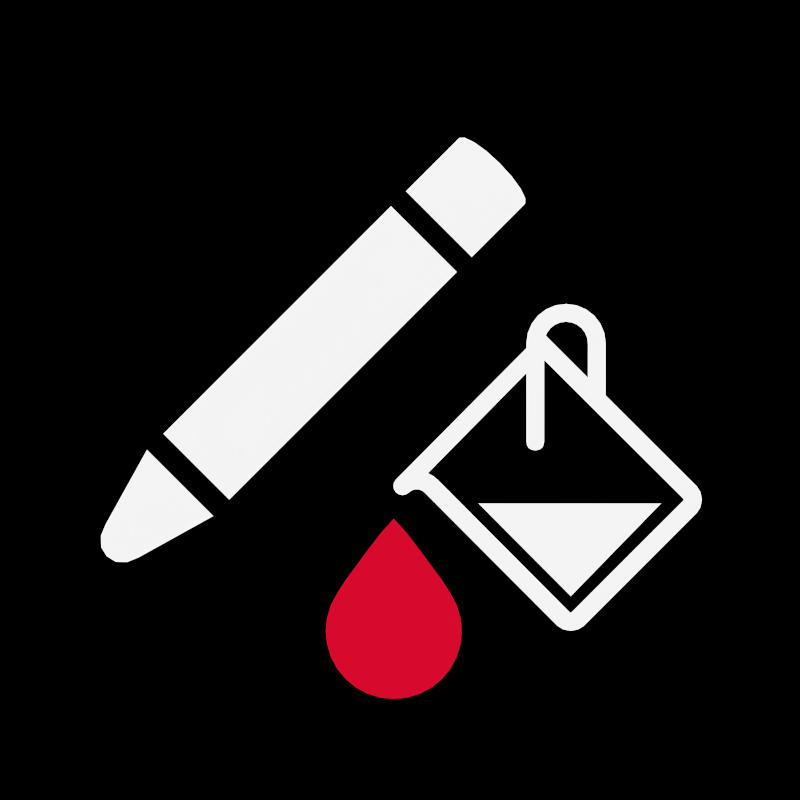 # Source: icon_geom_single.blend  (saved by Blender 4.1.24; exported with 4.5.12 LTS)
import bpy
from mathutils import Matrix  # noqa: F401  (used for matrix-valued properties, if any)

bpy.ops.wm.read_factory_settings(use_empty=True)
scene = bpy.context.scene
scene.name = 'Scene'

# ---- collections
col_export = bpy.data.collections.new('Export'); scene.collection.children.link(col_export)

# ---- materials (node trees are filled in below, after node groups)
mat_theme_general_base = bpy.data.materials.new('theme.general.base')
mat_theme_general_base.alpha_threshold = 0.0
mat_theme_general_base.use_transparent_shadow = False
mat_theme_general_base.diffuse_color = (0.8217, 0.8217, 0.8217, 1.0)
mat_theme_general_base.roughness = 0.5
mat_generic_shadow = bpy.data.materials.new('generic.shadow')
mat_generic_shadow.alpha_threshold = 0.0
mat_generic_shadow.use_transparent_shadow = False
mat_generic_shadow.diffuse_color = (0.0, 0.0, 0.0, 1.0)
mat_generic_shadow.roughness = 0.5
mat_theme_mesh_base = bpy.data.materials.new('theme.mesh.base')
mat_theme_mesh_base.alpha_threshold = 0.0
mat_theme_mesh_base.use_transparent_shadow = False
mat_theme_mesh_base.diffuse_color = (0.8217, 0.8217, 0.8217, 1.0)
mat_theme_mesh_base.roughness = 0.5
mat_theme_mesh_add = bpy.data.materials.new('theme.mesh.add')
mat_theme_mesh_add.alpha_threshold = 0.0
mat_theme_mesh_add.use_transparent_shadow = False
mat_theme_mesh_add.diffuse_color = (0.09306, 0.5711, 0.2623, 1.0)
mat_theme_mesh_add.roughness = 0.5

# ---- node groups
ng_color_correction = bpy.data.node_groups.new('Color Correction', 'ShaderNodeTree')
_s = ng_color_correction.interface.new_socket(name='Color', in_out='OUTPUT', socket_type='NodeSocketColor')
_s.default_value = (0.0, 0.0, 0.0, 0.0)
_s = ng_color_correction.interface.new_socket(name='Color', in_out='INPUT', socket_type='NodeSocketColor')
_s.default_value = (1.0, 1.0, 1.0, 1.0)
_N = ng_color_correction.nodes; _L = ng_color_correction.links
n0 = _N.new('ShaderNodeGamma'); n0.name = 'Gamma'; n0.location = (-102, -9)
n0.inputs[1].default_value = 1.48
n1 = _N.new('NodeGroupInput'); n1.name = 'Group Input'; n1.location = (-302, 0)
n2 = _N.new('NodeGroupOutput'); n2.name = 'Group Output'; n2.location = (353, 0)
n3 = _N.new('ShaderNodeHueSaturation'); n3.name = 'Hue Saturation Value'; n3.location = (102, 9)
n3.width = 201
n3.inputs[2].default_value = 0.68
_L.new(n3.outputs[0], n2.inputs[0])
_L.new(n1.outputs[0], n0.inputs[0])
_L.new(n0.outputs[0], n3.inputs[4])
n2.is_active_output = True
ng_tools_icons_with_color = bpy.data.node_groups.new('Tools Icons with color', 'ShaderNodeTree')
_s = ng_tools_icons_with_color.interface.new_socket(name='Emission', in_out='OUTPUT', socket_type='NodeSocketShader')
_s = ng_tools_icons_with_color.interface.new_socket(name='Color', in_out='INPUT', socket_type='NodeSocketColor')
_s.default_value = (0.9998, 0.9998, 0.9998, 1.0)
_N = ng_tools_icons_with_color.nodes; _L = ng_tools_icons_with_color.links
n0 = _N.new('ShaderNodeEmission'); n0.name = 'Emission'; n0.location = (361, -25)
n1 = _N.new('ShaderNodeMix'); n1.name = 'Mix.001'; n1.location = (-79, 9)
n1.data_type = 'RGBA'
n1.blend_type = 'MULTIPLY'
n1.inputs[0].default_value = 1.0
n2 = _N.new('ShaderNodeAttribute'); n2.name = 'Attribute'; n2.location = (-361, 47)
n2.attribute_name = 'Col'
n3 = _N.new('NodeGroupInput'); n3.name = 'Group Input'; n3.location = (-561, 0)
n4 = _N.new('NodeGroupOutput'); n4.name = 'Group Output'; n4.location = (551, 0)
n5 = _N.new('ShaderNodeGroup'); n5.name = 'Group'; n5.location = (142, -47)
n5.node_tree = ng_color_correction
_L.new(n0.outputs[0], n4.inputs[0])
_L.new(n3.outputs[0], n1.inputs[7])
_L.new(n5.outputs[0], n0.inputs[0])
_L.new(n2.outputs[0], n1.inputs[6])
_L.new(n1.outputs[2], n5.inputs[0])
n4.is_active_output = True
ng_color_correction_002 = bpy.data.node_groups.new('Color Correction.002', 'ShaderNodeTree')
_s = ng_color_correction_002.interface.new_socket(name='Color', in_out='OUTPUT', socket_type='NodeSocketColor')
_s.default_value = (0.0, 0.0, 0.0, 0.0)
_s = ng_color_correction_002.interface.new_socket(name='Color', in_out='INPUT', socket_type='NodeSocketColor')
_s.default_value = (1.0, 1.0, 1.0, 1.0)
_N = ng_color_correction_002.nodes; _L = ng_color_correction_002.links
n0 = _N.new('ShaderNodeGamma'); n0.name = 'Gamma'; n0.location = (-102, -9)
n0.inputs[1].default_value = 1.48
n1 = _N.new('NodeGroupInput'); n1.name = 'Group Input'; n1.location = (-302, 0)
n2 = _N.new('NodeGroupOutput'); n2.name = 'Group Output'; n2.location = (353, 0)
n3 = _N.new('ShaderNodeHueSaturation'); n3.name = 'Hue Saturation Value'; n3.location = (102, 9)
n3.width = 201
n3.inputs[2].default_value = 0.68
_L.new(n3.outputs[0], n2.inputs[0])
_L.new(n1.outputs[0], n0.inputs[0])
_L.new(n0.outputs[0], n3.inputs[4])
n2.is_active_output = True
ng_tools_icons_without_color = bpy.data.node_groups.new('Tools Icons without color', 'ShaderNodeTree')
_s = ng_tools_icons_without_color.interface.new_socket(name='Emission', in_out='OUTPUT', socket_type='NodeSocketShader')
_N = ng_tools_icons_without_color.nodes; _L = ng_tools_icons_without_color.links
n0 = _N.new('ShaderNodeAttribute'); n0.name = 'Attribute'; n0.location = (-387, 66)
n0.attribute_name = 'Col'
n1 = _N.new('NodeGroupInput'); n1.name = 'Group Input'; n1.location = (-587, 20)
n2 = _N.new('ShaderNodeGroup'); n2.name = 'Group'; n2.location = (-27, 39)
n2.node_tree = ng_color_correction_002
n3 = _N.new('ShaderNodeEmission'); n3.name = 'Emission'; n3.location = (206, 36)
n4 = _N.new('NodeGroupOutput'); n4.name = 'Group Output'; n4.location = (450, 41)
_L.new(n3.outputs[0], n4.inputs[0])
_L.new(n2.outputs[0], n3.inputs[0])
_L.new(n0.outputs[0], n2.inputs[0])
n4.is_active_output = True

# ---- material node trees
mat_theme_general_base.use_nodes = True; mat_theme_general_base.node_tree.nodes.clear()
_N = mat_theme_general_base.node_tree.nodes; _L = mat_theme_general_base.node_tree.links
n0 = _N.new('ShaderNodeOutputMaterial'); n0.name = 'Material Output'; n0.location = (1447, 480)
n1 = _N.new('ShaderNodeGroup'); n1.name = 'Group.001'; n1.location = (1138, 476)
n1.width = 181
n1.node_tree = ng_tools_icons_with_color
n2 = _N.new('ShaderNodeRGB'); n2.name = 'RGB'; n2.location = (903, 498)
n2.outputs[0].default_value = (0.95, 0.95, 0.95, 1.0)
_L.new(n2.outputs[0], n1.inputs[0])
_L.new(n1.outputs[0], n0.inputs[0])
n0.is_active_output = True
mat_generic_shadow.use_nodes = True; mat_generic_shadow.node_tree.nodes.clear()
_N = mat_generic_shadow.node_tree.nodes; _L = mat_generic_shadow.node_tree.links
n0 = _N.new('ShaderNodeOutputMaterial'); n0.name = 'Material Output'; n0.location = (284, 300)
n1 = _N.new('ShaderNodeGroup'); n1.name = 'Group'; n1.location = (-116, 224)
n1.width = 304
n1.node_tree = ng_tools_icons_without_color
_L.new(n1.outputs[0], n0.inputs[0])
n0.is_active_output = True
mat_theme_mesh_base.use_nodes = True; mat_theme_mesh_base.node_tree.nodes.clear()
_N = mat_theme_mesh_base.node_tree.nodes; _L = mat_theme_mesh_base.node_tree.links
n0 = _N.new('ShaderNodeAttribute'); n0.name = 'Attribute'; n0.location = (-338, 513)
n0.attribute_name = 'Col'
n1 = _N.new('ShaderNodeEmission'); n1.name = 'Emission'; n1.location = (1339, 473)
n2 = _N.new('ShaderNodeOutputMaterial'); n2.name = 'Material Output'; n2.location = (1557, 462)
n3 = _N.new('ShaderNodeRGB'); n3.name = 'RGB'; n3.location = (885, 334)
n3.outputs[0].default_value = (0.9, 0.9, 0.9, 1.0)
n4 = _N.new('ShaderNodeMix'); n4.name = 'Mix.001'; n4.location = (1104, 490)
n4.data_type = 'RGBA'
n4.blend_type = 'MULTIPLY'
n4.inputs[0].default_value = 1.0
_L.new(n1.outputs[0], n2.inputs[0])
_L.new(n0.outputs[0], n4.inputs[6])
_L.new(n3.outputs[0], n1.inputs[0])
n2.is_active_output = True
mat_theme_mesh_add.use_nodes = True; mat_theme_mesh_add.node_tree.nodes.clear()
_N = mat_theme_mesh_add.node_tree.nodes; _L = mat_theme_mesh_add.node_tree.links
n0 = _N.new('ShaderNodeEmission'); n0.name = 'Emission'; n0.location = (1348, 473)
n1 = _N.new('ShaderNodeOutputMaterial'); n1.name = 'Material Output'; n1.location = (1566, 462)
n2 = _N.new('ShaderNodeAttribute'); n2.name = 'Attribute'; n2.location = (658, 584)
n2.attribute_name = 'Col'
n3 = _N.new('ShaderNodeRGB'); n3.name = 'RGB'; n3.location = (599, 336)
n3.outputs[0].default_value = (1.0, 0.02595, 0.1117, 1.0)
n4 = _N.new('ShaderNodeRGB'); n4.name = 'RGB.001'; n4.location = (410, 347)
n4.outputs[0].default_value = (0.8417, 0.02768, 0.05193, 1.0)
n5 = _N.new('ShaderNodeHueSaturation'); n5.name = 'Hue Saturation Value'; n5.location = (1094, 389)
n5.inputs[2].default_value = 0.68
n6 = _N.new('ShaderNodeGamma'); n6.name = 'Gamma'; n6.location = (891, 371)
n6.inputs[1].default_value = 1.48
_L.new(n0.outputs[0], n1.inputs[0])
_L.new(n3.outputs[0], n6.inputs[0])
_L.new(n6.outputs[0], n5.inputs[4])
_L.new(n5.outputs[0], n0.inputs[0])
n1.is_active_output = True

# ---- world
world_world = bpy.data.worlds.new('World'); scene.world = world_world
world_world.use_nodes = True; world_world.node_tree.nodes.clear()
_N = world_world.node_tree.nodes; _L = world_world.node_tree.links
n0 = _N.new('ShaderNodeOutputWorld'); n0.name = 'World Output'; n0.location = (300, 300)
n1 = _N.new('ShaderNodeBackground'); n1.name = 'Background'; n1.location = (10, 300)
n1.inputs[0].default_value = (0.02122, 0.02122, 0.02122, 1.0)
n1.inputs[1].default_value = 0.0
_L.new(n1.outputs[0], n0.inputs[0])
n0.is_active_output = True
world_world.color = (0.05088, 0.05088, 0.05088)
world_world.use_sun_shadow = False
world_world.sun_shadow_jitter_overblur = 0.0
world_world.cycles.sampling_method = 'MANUAL'

# ---- cameras
cam_camera = bpy.data.cameras.new('Camera')
cam_camera.type = 'ORTHO'
cam_camera.ortho_scale = 2.0

# ---- meshes
me_circle_025 = bpy.data.meshes.new('Circle.025')
me_circle_025.from_pydata([(-1.0, -1.0, 0.0), (1.0, -1.0, 0.0), (-1.0, 1.0, 0.0), (1.0, 1.0, 0.0)], [(2, 0), (0, 1), (1, 3), (3, 2)], [])
_ca = me_circle_025.color_attributes.new('Col', 'BYTE_COLOR', 'CORNER')
_ca.data.foreach_set('color', [])
me_circle_025.materials.append(mat_theme_general_base)
me_circle_025.materials.append(mat_generic_shadow)
me_circle_025.use_remesh_preserve_volume = False
me_circle_025.use_remesh_preserve_attributes = False
me_circle_025.use_mirror_vertex_groups = False
me_circle_025.use_paint_bone_selection = False
me_circle_025.use_paint_mask = True
me_circle_025.update()
me_asset_pencil = bpy.data.meshes.new('asset.pencil')
me_asset_pencil.from_pydata([(-0.1171, 0.3165, -4.316e-05), (0.1164, 0.3165, -4.316e-05), (-0.1171, 1.363, -4.316e-05), (0.1164, 1.363, -4.316e-05), (-0.0003989, 1.39, -4.316e-05), (-0.04506, 1.388, -4.316e-05), (-0.08293, 1.382, -4.316e-05), (-0.1082, 1.373, -4.316e-05), (0.1074, 1.373, -4.316e-05), (0.08213, 1.382, -4.316e-05), (0.04426, 1.388, -4.316e-05), (-0.1171, 1.174, -4.316e-05), (0.1164, 1.174, -4.316e-05), (-0.1171, 1.122, -4.316e-05), (0.1164, 1.122, -4.316e-05), (-0.05876, 0.05378, -4.316e-05), (-0.04709, 0.0261, -4.316e-05), (-0.0265, 0.006012, -4.316e-05), (-0.0003198, -0.0001566, -4.316e-05), (0.02586, 0.006012, -4.316e-05), (0.04645, 0.0261, -4.316e-05), (0.05812, 0.05378, -4.316e-05), (0.1172, 0.2598, -4.316e-05), (-0.1178, 0.2598, -4.316e-05)], [], [(3, 8, 9, 10, 4, 5, 6, 7, 2, 11, 12), (15, 16, 17, 18, 19, 20, 21, 22, 23), (0, 1, 14, 13)])
_ca = me_asset_pencil.color_attributes.new('Col', 'BYTE_COLOR', 'CORNER')
_ca.data.foreach_set('color', [1.0, 1.0, 1.0, 1.0, 1.0, 1.0, 1.0, 1.0, 1.0, 1.0, 1.0, 1.0, 1.0, 1.0, 1.0, 1.0, 1.0, 1.0, 1.0, 1.0, 1.0, 1.0, 1.0, 1.0, 1.0, 1.0, 1.0, 1.0, 1.0, 1.0, 1.0, 1.0, 1.0, 1.0, 1.0, 1.0, 1.0, 1.0, 1.0, 1.0, 1.0, 1.0, 1.0, 1.0, 1.0, 1.0, 1.0, 1.0, 1.0, 1.0, 1.0, 1.0, 1.0, 1.0, 1.0, 1.0, 1.0, 1.0, 1.0, 1.0, 1.0, 1.0, 1.0, 1.0, 1.0, 1.0, 1.0, 1.0, 1.0, 1.0, 1.0, 1.0, 1.0, 1.0, 1.0, 1.0, 1.0, 1.0, 1.0, 1.0, 1.0, 1.0, 1.0, 1.0, 1.0, 1.0, 1.0, 1.0, 1.0, 1.0, 1.0, 1.0, 1.0, 1.0, 1.0, 1.0])
me_asset_pencil.materials.append(mat_theme_mesh_base)
me_asset_pencil.materials.append(mat_theme_mesh_add)
me_asset_pencil.use_remesh_preserve_volume = False
me_asset_pencil.use_remesh_preserve_attributes = False
me_asset_pencil.use_mirror_vertex_groups = False
me_asset_pencil.use_paint_bone_selection = False
me_asset_pencil.use_paint_mask = True
me_asset_pencil.update()
me_asset_pencil_001 = bpy.data.meshes.new('asset.pencil.001')
me_asset_pencil_001.from_pydata([(-0.1171, 0.3165, -4.316e-05), (0.1164, 0.3165, -4.316e-05), (-0.1171, 1.363, -4.316e-05), (0.1164, 1.363, -4.316e-05), (-0.0003989, 1.39, -4.316e-05), (-0.04506, 1.388, -4.316e-05), (-0.08293, 1.382, -4.316e-05), (-0.1082, 1.373, -4.316e-05), (0.1074, 1.373, -4.316e-05), (0.08213, 1.382, -4.316e-05), (0.04426, 1.388, -4.316e-05), (-0.1171, 1.174, -4.316e-05), (0.1164, 1.174, -4.316e-05), (-0.1171, 1.122, -4.316e-05), (0.1164, 1.122, -4.316e-05), (-0.05876, 0.05378, -4.316e-05), (-0.04709, 0.0261, -4.316e-05), (-0.0265, 0.006012, -4.316e-05), (-0.0003198, -0.0001566, -4.316e-05), (0.02586, 0.006012, -4.316e-05), (0.04645, 0.0261, -4.316e-05), (0.05812, 0.05378, -4.316e-05), (0.1172, 0.2598, -4.316e-05), (-0.1178, 0.2598, -4.316e-05)], [], [(3, 8, 9, 10, 4, 5, 6, 7, 2, 11, 12), (15, 16, 17, 18, 19, 20, 21, 22, 23), (0, 1, 14, 13)])
_ca = me_asset_pencil_001.color_attributes.new('Col', 'BYTE_COLOR', 'CORNER')
_ca.data.foreach_set('color', [1.0, 1.0, 1.0, 1.0, 1.0, 1.0, 1.0, 1.0, 1.0, 1.0, 1.0, 1.0, 1.0, 1.0, 1.0, 1.0, 1.0, 1.0, 1.0, 1.0, 1.0, 1.0, 1.0, 1.0, 1.0, 1.0, 1.0, 1.0, 1.0, 1.0, 1.0, 1.0, 1.0, 1.0, 1.0, 1.0, 1.0, 1.0, 1.0, 1.0, 1.0, 1.0, 1.0, 1.0, 1.0, 1.0, 1.0, 1.0, 1.0, 1.0, 1.0, 1.0, 1.0, 1.0, 1.0, 1.0, 1.0, 1.0, 1.0, 1.0, 1.0, 1.0, 1.0, 1.0, 1.0, 1.0, 1.0, 1.0, 1.0, 1.0, 1.0, 1.0, 1.0, 1.0, 1.0, 1.0, 1.0, 1.0, 1.0, 1.0, 1.0, 1.0, 1.0, 1.0, 1.0, 1.0, 1.0, 1.0, 1.0, 1.0, 1.0, 1.0, 1.0, 1.0, 1.0, 1.0])
me_asset_pencil_001.materials.append(mat_theme_mesh_base)
me_asset_pencil_001.materials.append(mat_theme_mesh_add)
me_asset_pencil_001.use_remesh_preserve_volume = False
me_asset_pencil_001.use_remesh_preserve_attributes = False
me_asset_pencil_001.use_mirror_vertex_groups = False
me_asset_pencil_001.use_paint_bone_selection = False
me_asset_pencil_001.use_paint_mask = True
me_asset_pencil_001.update()
me_circle_1030 = bpy.data.meshes.new('Circle.1030')
me_circle_1030.from_pydata([(-0.6271, -0.1247, 0.0), (-0.6118, -0.1856, 0.0), (-0.5907, -0.2447, 0.0), (-0.5639, -0.3014, 0.0), (-0.5316, -0.3552, 0.0), (-0.4942, -0.4056, 0.0), (-0.4521, -0.4521, 0.0), (-0.4056, -0.4942, 0.0), (-0.3552, -0.5316, 0.0), (-0.3014, -0.5639, 0.0), (-0.2447, -0.5907, 0.0), (-0.1856, -0.6118, 0.0), (-0.1247, -0.6271, 0.0), (-0.5598, -0.1698, 0.0), (-0.5405, -0.2239, 0.0), (-0.5159, -0.2758, 0.0), (-0.4864, -0.325, 0.0), (-0.4522, -0.3711, 0.0), (-0.4137, -0.4137, 0.0), (-0.3711, -0.4522, 0.0), (-0.325, -0.4864, 0.0), (-0.2758, -0.5159, 0.0), (-0.2239, -0.5405, 0.0), (-0.1698, -0.5598, 0.0)], [], [(1, 13, 0), (2, 14, 13, 1), (3, 15, 14, 2), (4, 16, 15, 3), (5, 17, 16, 4), (6, 18, 17, 5), (7, 19, 18, 6), (8, 20, 19, 7), (9, 21, 20, 8), (10, 22, 21, 9), (11, 23, 22, 10), (11, 12, 23)])
_uv = me_circle_1030.uv_layers.new(name='Orco')
_uv.uv.foreach_set('vector', [0.0, 0.0, 0.0, 0.0, 0.0, 0.0, 0.0, 0.0, 0.0, 0.0, 0.0, 0.0, 0.0, 0.0, 0.0, 0.0, 0.0, 0.0, 0.0, 0.0, 0.0, 0.0, 0.0, 0.0, 0.0, 0.0, 0.0, 0.0, 0.0, 0.0, 0.0, 0.0, 0.0, 0.0, 0.0, 0.0, 0.0, 0.0, 0.0, 0.0, 0.0, 0.0, 0.0, 0.0, 0.0, 0.0, 0.0, 0.0, 0.0, 0.0, 0.0, 0.0, 0.0, 0.0, 0.0, 0.0, 0.0, 0.0, 0.0, 0.0, 0.0, 0.0, 0.0, 0.0, 0.0, 0.0, 0.0, 0.0, 0.0, 0.0, 0.0, 0.0, 0.0, 0.0, 0.0, 0.0, 0.0, 0.0, 0.0, 0.0, 0.0, 0.0, 0.0, 0.0, 0.0, 0.0, 0.0, 0.0, 0.0, 0.0, 0.0, 0.0])
_ca = me_circle_1030.color_attributes.new('Col', 'BYTE_COLOR', 'CORNER')
_ca.data.foreach_set('color', [1.0, 1.0, 1.0, 1.0, 1.0, 1.0, 1.0, 1.0, 1.0, 1.0, 1.0, 1.0, 1.0, 1.0, 1.0, 1.0, 1.0, 1.0, 1.0, 1.0, 1.0, 1.0, 1.0, 1.0, 1.0, 1.0, 1.0, 1.0, 1.0, 1.0, 1.0, 1.0, 1.0, 1.0, 1.0, 1.0, 1.0, 1.0, 1.0, 1.0, 1.0, 1.0, 1.0, 1.0, 1.0, 1.0, 1.0, 1.0, 1.0, 1.0, 1.0, 1.0, 1.0, 1.0, 1.0, 1.0, 1.0, 1.0, 1.0, 1.0, 1.0, 1.0, 1.0, 1.0, 1.0, 1.0, 1.0, 1.0, 1.0, 1.0, 1.0, 1.0, 1.0, 1.0, 1.0, 1.0, 1.0, 1.0, 1.0, 1.0, 1.0, 1.0, 1.0, 1.0, 1.0, 1.0, 1.0, 1.0, 1.0, 1.0, 1.0, 1.0, 1.0, 1.0, 1.0, 1.0, 1.0, 1.0, 1.0, 1.0, 1.0, 1.0, 1.0, 1.0, 1.0, 1.0, 1.0, 1.0, 1.0, 1.0, 1.0, 1.0, 1.0, 1.0, 1.0, 1.0, 1.0, 1.0, 1.0, 1.0, 1.0, 1.0, 1.0, 1.0, 1.0, 1.0, 1.0, 1.0, 1.0, 1.0, 1.0, 1.0, 1.0, 1.0, 1.0, 1.0, 1.0, 1.0, 1.0, 1.0, 1.0, 1.0, 1.0, 1.0, 1.0, 1.0, 1.0, 1.0, 1.0, 1.0, 1.0, 1.0, 1.0, 1.0, 1.0, 1.0, 1.0, 1.0, 1.0, 1.0, 1.0, 1.0, 1.0, 1.0, 1.0, 1.0, 1.0, 1.0, 1.0, 1.0, 1.0, 1.0, 1.0, 1.0, 1.0, 1.0, 1.0, 1.0, 1.0, 1.0, 1.0, 1.0, 1.0, 1.0])
me_circle_1030.materials.append(mat_theme_mesh_base)
me_circle_1030.materials.append(mat_theme_mesh_add)
me_circle_1030.use_remesh_preserve_volume = False
me_circle_1030.use_remesh_preserve_attributes = False
me_circle_1030.use_mirror_vertex_groups = False
me_circle_1030.use_paint_bone_selection = False
me_circle_1030.use_paint_mask = True
me_circle_1030.update()
me_circle_048 = bpy.data.meshes.new('Circle.048')
me_circle_048.from_pydata([(-0.2489, -0.2489, 0.0), (0.2489, -0.2489, 0.0), (-0.2489, 0.2489, 0.0), (0.2489, 0.2489, 0.0)], [], [(2, 0, 1, 3)])
_uv = me_circle_048.uv_layers.new(name='Orco')
_uv.uv.foreach_set('vector', [0.0, 0.0, 0.0, 0.0, 0.0, 0.0, 0.0, 0.0])
_ca = me_circle_048.color_attributes.new('Col', 'BYTE_COLOR', 'CORNER')
_ca.data.foreach_set('color', [1.0, 1.0, 1.0, 1.0, 1.0, 1.0, 1.0, 1.0, 1.0, 1.0, 1.0, 1.0, 1.0, 1.0, 1.0, 1.0])
me_circle_048.materials.append(mat_theme_mesh_base)
me_circle_048.materials.append(mat_theme_mesh_add)
me_circle_048.use_remesh_preserve_volume = False
me_circle_048.use_remesh_preserve_attributes = False
me_circle_048.use_mirror_vertex_groups = False
me_circle_048.use_paint_bone_selection = False
me_circle_048.use_paint_mask = True
me_circle_048.update()
me_circle_1031 = bpy.data.meshes.new('Circle.1031')
me_circle_1031.from_pydata([(0.0, -0.6884, 0.0), (-0.1491, -0.4181, 0.0), (0.1491, -0.4181, 0.0)], [], [(1, 0, 2)])
_uv = me_circle_1031.uv_layers.new(name='Orco')
_uv.uv.foreach_set('vector', [0.0, 0.0, 0.0, 0.0, 0.0, 0.0])
_ca = me_circle_1031.color_attributes.new('Col', 'BYTE_COLOR', 'CORNER')
_ca.data.foreach_set('color', [1.0, 1.0, 1.0, 1.0, 1.0, 1.0, 1.0, 1.0, 1.0, 1.0, 1.0, 1.0])
me_circle_1031.materials.append(mat_theme_mesh_base)
me_circle_1031.materials.append(mat_theme_mesh_add)
me_circle_1031.use_remesh_preserve_volume = False
me_circle_1031.use_remesh_preserve_attributes = False
me_circle_1031.use_mirror_vertex_groups = False
me_circle_1031.use_paint_bone_selection = False
me_circle_1031.use_paint_mask = True
me_circle_1031.update()
me_icon_template_001 = bpy.data.meshes.new('icon template.001')
me_icon_template_001.from_pydata([(-1.0, -1.0, 0.0), (1.0, -1.0, 0.0), (-1.0, 1.0, 0.0), (1.0, 1.0, 0.0), (-0.7894, -0.7894, 0.0), (0.7894, -0.7894, 0.0), (-0.7894, 0.7894, 0.0), (0.7894, 0.7894, 0.0)], [(2, 0), (0, 1), (1, 3), (3, 2), (6, 4), (4, 5), (5, 7), (7, 6)], [])
_ca = me_icon_template_001.color_attributes.new('Col', 'BYTE_COLOR', 'CORNER')
_ca.data.foreach_set('color', [])
me_icon_template_001.materials.append(mat_theme_general_base)
me_icon_template_001.materials.append(mat_generic_shadow)
me_icon_template_001.use_remesh_preserve_volume = False
me_icon_template_001.use_remesh_preserve_attributes = False
me_icon_template_001.use_mirror_vertex_groups = False
me_icon_template_001.use_paint_bone_selection = False
me_icon_template_001.use_paint_mask = True
me_icon_template_001.update()
me_plane_001 = bpy.data.meshes.new('Plane.001')
me_plane_001.from_pydata([(-0.3959, -0.004597, -1.953e-08), (-0.354, 0.04226, -1.953e-08), (-0.3137, 0.09475, -1.953e-08), (-0.2439, 0.1895, -1.953e-08), (-0.2172, 0.2306, -1.953e-08), (-0.1973, 0.2679, -1.953e-08), (-0.1851, 0.3082, -1.953e-08), (-0.181, 0.3502, -1.953e-08), (-0.1851, 0.3921, -1.953e-08), (-0.1973, 0.4324, -1.953e-08), (-0.2172, 0.4696, -1.953e-08), (-0.2439, 0.5021, -1.953e-08), (-0.2765, 0.5289, -1.953e-08), (-0.3137, 0.5487, -1.953e-08), (-0.354, 0.561, -1.953e-08), (-0.3959, 0.5651, -1.953e-08), (-0.4378, 0.561, -1.953e-08), (-0.4782, 0.5487, -1.953e-08), (-0.5153, 0.5289, -1.953e-08), (-0.5479, 0.5021, -1.953e-08), (-0.5746, 0.4696, -1.953e-08), (-0.5945, 0.4324, -1.953e-08), (-0.6067, 0.3921, -1.953e-08), (-0.6108, 0.3502, -1.953e-08), (-0.6067, 0.3082, -1.953e-08), (-0.5945, 0.2679, -1.953e-08), (-0.5746, 0.2306, -1.953e-08), (-0.5479, 0.1895, -1.953e-08), (-0.4782, 0.09475, -1.953e-08), (-0.4378, 0.04226, -1.953e-08)], [], [(5, 4, 3, 2, 1, 0, 29, 28, 27, 26, 25, 24, 23, 22, 21, 20, 19, 18, 17, 16, 15, 14, 13, 12, 11, 10, 9, 8, 7, 6)])
_uv = me_plane_001.uv_layers.new(name='UVMap')
_uv.uv.foreach_set('vector', [0.0, 0.0, 0.0, 0.0, 0.0, 0.0, 0.0, 0.0, 0.0, 0.0, 0.0, 0.0, 0.0, 0.0, 0.0, 0.0, 0.0, 0.0, 0.0, 0.0, 0.0, 0.0, 0.0, 0.0, 0.0, 0.0, 0.0, 0.0, 0.0, 0.0, 0.0, 0.0, 0.0, 0.0, 0.0, 0.0, 0.0, 0.0, 0.0, 0.0, 0.0, 0.0, 0.0, 0.0, 0.0, 0.0, 0.0, 0.0, 0.0, 0.0, 0.0, 0.0, 0.0, 0.0, 0.0, 0.0, 0.0, 0.0, 0.0, 0.0])
_ca = me_plane_001.color_attributes.new('Col', 'BYTE_COLOR', 'CORNER')
_ca.data.foreach_set('color', [1.0, 1.0, 1.0, 1.0, 1.0, 1.0, 1.0, 1.0, 1.0, 1.0, 1.0, 1.0, 1.0, 1.0, 1.0, 1.0, 1.0, 1.0, 1.0, 1.0, 1.0, 1.0, 1.0, 1.0, 1.0, 1.0, 1.0, 1.0, 1.0, 1.0, 1.0, 1.0, 1.0, 1.0, 1.0, 1.0, 1.0, 1.0, 1.0, 1.0, 1.0, 1.0, 1.0, 1.0, 1.0, 1.0, 1.0, 1.0, 1.0, 1.0, 1.0, 1.0, 1.0, 1.0, 1.0, 1.0, 1.0, 1.0, 1.0, 1.0, 1.0, 1.0, 1.0, 1.0, 1.0, 1.0, 1.0, 1.0, 1.0, 1.0, 1.0, 1.0, 1.0, 1.0, 1.0, 1.0, 1.0, 1.0, 1.0, 1.0, 1.0, 1.0, 1.0, 1.0, 1.0, 1.0, 1.0, 1.0, 1.0, 1.0, 1.0, 1.0, 1.0, 1.0, 1.0, 1.0, 1.0, 1.0, 1.0, 1.0, 1.0, 1.0, 1.0, 1.0, 1.0, 1.0, 1.0, 1.0, 1.0, 1.0, 1.0, 1.0, 1.0, 1.0, 1.0, 1.0, 1.0, 1.0, 1.0, 1.0])
me_plane_001.materials.append(mat_theme_mesh_add)
me_plane_001.use_remesh_preserve_volume = False
me_plane_001.use_remesh_preserve_attributes = False
me_plane_001.use_mirror_vertex_groups = False
me_plane_001.update()
me_plane_002 = bpy.data.meshes.new('Plane.002')
me_plane_002.from_pydata([(0.07108, -0.5122, -1.953e-08), (-0.2566, -0.1272, -1.953e-08), (-0.2169, -0.08753, -1.953e-08), (0.5182, -0.06272, -1.953e-08), (0.5156, -0.05948, -1.953e-08), (0.5185, -0.06437, -1.953e-08), (0.5182, -0.06602, -1.953e-08), (0.5156, -0.06926, -1.953e-08), (0.3414, 0.1145, -1.953e-08), (0.1641, 0.2913, -1.953e-08), (0.1673, 0.2887, -1.953e-08), (0.1625, 0.2917, -1.953e-08), (0.1608, 0.2913, -1.953e-08), (0.1576, 0.2887, -1.953e-08), (0.1127, -0.5538, -1.953e-08), (-0.2586, -0.04592, -1.953e-08), (0.5726, -0.04027, -1.953e-08), (0.5611, -0.02221, -1.953e-08), (0.5773, -0.06437, -1.953e-08), (0.5726, -0.08847, -1.953e-08), (0.5611, -0.1065, -1.953e-08), (0.383, 0.1561, -1.953e-08), (0.1866, 0.3457, -1.953e-08), (0.2046, 0.3343, -1.953e-08), (0.1625, 0.3505, -1.953e-08), (0.1384, 0.3457, -1.953e-08), (0.1203, 0.3343, -1.953e-08), (0.03145, -0.5518, -1.953e-08), (-0.2982, -0.08556, -1.953e-08), (0.07306, -0.5935, -1.953e-08), (-0.2707, -0.139, -1.953e-08), (-0.3034, -0.09004, -1.953e-08), (-0.2868, -0.1478, -1.953e-08), (-0.3093, -0.09343, -1.953e-08), (-0.3043, -0.1533, -1.953e-08), (-0.3158, -0.09558, -1.953e-08), (-0.3226, -0.1553, -1.953e-08), (-0.3226, -0.09643, -1.953e-08), (-0.3409, -0.1537, -1.953e-08), (-0.3294, -0.09594, -1.953e-08), (-0.3585, -0.1485, -1.953e-08), (-0.336, -0.09412, -1.953e-08), (-0.3748, -0.14, -1.953e-08), (-0.3421, -0.09105, -1.953e-08), (-0.3892, -0.1283, -1.953e-08), (-0.3476, -0.08677, -1.953e-08), (-0.3572, -0.08033, -1.953e-08), (-0.3685, -0.0781, -1.953e-08), (-0.3797, -0.08033, -1.953e-08), (-0.3892, -0.08669, -1.953e-08), (-0.3955, -0.09621, -1.953e-08), (-0.3978, -0.1074, -1.953e-08), (-0.3955, -0.1187, -1.953e-08), (0.0771, -0.2356, -0.01909), (0.02443, -0.2356, -0.01909), (0.07931, -0.2666, -0.01909), (0.02221, -0.2666, -0.01909), (0.07931, -0.3246, -0.01909), (0.02221, -0.3246, -0.01909), (0.07931, -0.3921, -0.01909), (0.02221, -0.3921, -0.01909), (0.07931, -0.4595, -0.01909), (0.02221, -0.4595, -0.01909), (0.07931, -0.5176, -0.01909), (0.02221, -0.5176, -0.01909), (0.07924, -0.555, -0.01909), (0.02228, -0.5588, -0.01909), (0.08177, -0.5752, -0.01909), (0.02669, -0.5902, -0.01909), (0.08868, -0.5915, -0.01909), (0.03938, -0.6203, -0.01909), (0.09941, -0.6054, -0.01909), (0.05903, -0.6458, -0.01909), (0.1133, -0.6161, -0.01909), (0.08448, -0.6654, -0.01909), (0.1296, -0.623, -0.01909), (0.1146, -0.6781, -0.01909), (0.1479, -0.6255, -0.01909), (0.1479, -0.6826, -0.01909), (0.1662, -0.623, -0.01909), (0.1812, -0.6781, -0.01909), (0.1825, -0.6161, -0.01909), (0.2113, -0.6654, -0.01909), (0.1964, -0.6054, -0.01909), (0.2368, -0.6458, -0.01909), (0.2071, -0.5915, -0.01909), (0.2564, -0.6203, -0.01909), (0.214, -0.5752, -0.01909), (0.2691, -0.5902, -0.01909), (0.2166, -0.555, -0.01909), (0.2735, -0.5588, -0.01909), (0.2165, -0.5285, -0.01909), (0.2736, -0.5285, -0.01909), (0.2165, -0.4979, -0.01909), (0.2736, -0.4979, -0.01909), (0.2165, -0.466, -0.01909), (0.2736, -0.466, -0.01909), (0.2165, -0.4342, -0.01909), (0.2736, -0.4342, -0.01909), (0.2165, -0.4035, -0.01909), (0.2736, -0.4035, -0.01909), (0.2165, -0.3751, -0.01909), (0.2736, -0.3751, -0.01909), (0.06402, -0.2217, -0.01909), (0.0375, -0.2217, -0.01909), (0.02221, -0.2478, -0.01909), (0.07931, -0.2478, -0.01909), (0.02899, -0.2276, -0.01909), (0.07254, -0.2276, -0.01909), (0.05076, -0.2192, -0.01909)], [], [(0, 7, 20, 14), (8, 21, 17, 4), (19, 20, 7, 6), (18, 19, 6, 5), (16, 18, 5, 3), (10, 9, 22, 23), (9, 11, 24, 22), (11, 12, 25, 24), (12, 13, 26, 25), (8, 10, 23, 21), (13, 2, 15, 26), (2, 1, 28, 15), (14, 29, 27, 0), (1, 30, 31, 28), (30, 32, 33, 31), (32, 34, 35, 33), (34, 36, 37, 35), (36, 38, 39, 37), (38, 40, 41, 39), (40, 42, 43, 41), (42, 44, 45, 43), (17, 16, 3, 4), (45, 0, 27, 44), (44, 52, 51, 50, 49, 48, 47, 46, 45), (56, 55, 57, 58), (58, 57, 59, 60), (60, 59, 61, 62), (62, 61, 63, 64), (64, 63, 65, 66), (66, 65, 67, 68), (68, 67, 69, 70), (70, 69, 71, 72), (72, 71, 73, 74), (74, 73, 75, 76), (76, 75, 77, 78), (78, 77, 79, 80), (80, 79, 81, 82), (82, 81, 83, 84), (84, 83, 85, 86), (86, 85, 87, 88), (88, 87, 89, 90), (90, 89, 91, 92), (92, 91, 93, 94), (94, 93, 95, 96), (96, 95, 97, 98), (98, 97, 99, 100), (100, 99, 101, 102), (54, 107, 104, 109, 103, 108, 53, 106, 55, 56, 105)])
me_plane_002.polygons.foreach_set('use_smooth', [0, 0, 0, 0, 0, 0, 0, 0, 0, 0, 0, 0, 0, 0, 0, 0, 0, 0, 0, 0, 0, 0, 0, 0, 1, 1, 1, 1, 1, 1, 1, 1, 1, 1, 1, 1, 1, 1, 1, 1, 1, 1, 1, 1, 1, 1, 1, 1])
_uv = me_plane_002.uv_layers.new(name='UVMap')
_uv.uv.foreach_set('vector', [0.0, 0.0, 0.0, 0.0, 0.0, 0.0, 0.0, 0.0, 0.0, 0.0, 0.0, 0.0, 0.0, 0.0, 0.0, 0.0, 0.0, 0.0, 0.0, 0.0, 0.0, 0.0, 0.0, 0.0, 0.0, 0.0, 0.0, 0.0, 0.0, 0.0, 0.0, 0.0, 0.0, 0.0, 0.0, 0.0, 0.0, 0.0, 0.0, 0.0, 0.0, 0.0, 0.0, 0.0, 0.0, 0.0, 0.0, 0.0, 0.0, 0.0, 0.0, 0.0, 0.0, 0.0, 0.0, 0.0, 0.0, 0.0, 0.0, 0.0, 0.0, 0.0, 0.0, 0.0, 0.0, 0.0, 0.0, 0.0, 0.0, 0.0, 0.0, 0.0, 0.0, 0.0, 0.0, 0.0, 0.0, 0.0, 0.0, 0.0, 0.0, 0.0, 0.0, 0.0, 0.0, 0.0, 0.0, 0.0, 0.0, 0.0, 0.0, 0.0, 0.0, 0.0, 0.0, 0.0, 0.0, 0.0, 0.0, 0.0, 0.0, 0.0, 0.0, 0.0, 0.0, 0.0, 0.0, 0.0, 0.0, 0.0, 0.0, 0.0, 0.0, 0.0, 0.0, 0.0, 0.0, 0.0, 0.0, 0.0, 0.0, 0.0, 0.0, 0.0, 0.0, 0.0, 0.0, 0.0, 0.0, 0.0, 0.0, 0.0, 0.0, 0.0, 0.0, 0.0, 0.0, 0.0, 0.0, 0.0, 0.0, 0.0, 0.0, 0.0, 0.0, 0.0, 0.0, 0.0, 0.0, 0.0, 0.0, 0.0, 0.0, 0.0, 0.0, 0.0, 0.0, 0.0, 0.0, 0.0, 0.0, 0.0, 0.0, 0.0, 0.0, 0.0, 0.0, 0.0, 0.0, 0.0, 0.0, 0.0, 0.0, 0.0, 0.0, 0.0, 0.0, 0.0, 0.0, 0.0, 0.0, 0.0, 0.0, 0.0, 0.0, 0.0, 0.0, 0.0, 0.0, 0.0, 0.0, 0.0, 0.0, 0.0, 0.0, 0.0, 0.0, 0.0, 0.0, 0.0, 0.0, 0.0, 0.0, 0.0, 0.0, 0.0, 0.0, 0.0, 0.0, 0.0, 0.0, 0.0, 0.0, 0.0, 0.0, 0.0, 0.0, 0.0, 0.0, 0.0, 0.0, 0.0, 0.0, 0.0, 0.0, 0.0, 0.0, 0.0, 0.0, 0.0, 0.0, 0.0, 0.0, 0.0, 0.0, 0.0, 0.0, 0.0, 0.0, 0.0, 0.0, 0.0, 0.0, 0.0, 0.0, 0.0, 0.0, 0.0, 0.0, 0.0, 0.0, 0.0, 0.0, 0.0, 0.0, 0.0, 0.0, 0.0, 0.0, 0.0, 0.0, 0.0, 0.0, 0.0, 0.0, 0.0, 0.0, 0.0, 0.0, 0.0, 0.0, 0.0, 0.0, 0.0, 0.0, 0.0, 0.0, 0.0, 0.0, 0.0, 0.0, 0.0, 0.0, 0.0, 0.0, 0.0, 0.0, 0.0, 0.0, 0.0, 0.0, 0.0, 0.0, 0.0, 0.0, 0.0, 0.0, 0.0, 0.0, 0.0, 0.0, 0.0, 0.0, 0.0, 0.0, 0.0, 0.0, 0.0, 0.0, 0.0, 0.0, 0.0, 0.0, 0.0, 0.0, 0.0, 0.0, 0.0, 0.0, 0.0, 0.0, 0.0, 0.0, 0.0, 0.0, 0.0, 0.0, 0.0, 0.0, 0.0, 0.0, 0.0, 0.0, 0.0, 0.0, 0.0, 0.0, 0.0, 0.0, 0.0, 0.0, 0.0, 0.0, 0.0, 0.0, 0.0, 0.0, 0.0, 0.0, 0.0, 0.0, 0.0, 0.0, 0.0, 0.0, 0.0, 0.0, 0.0, 0.0, 0.0, 0.0, 0.0, 0.0, 0.0, 0.0, 0.0, 0.0, 0.0, 0.0, 0.0, 0.0, 0.0, 0.0, 0.0, 0.0, 0.0, 0.0, 0.0, 0.0, 0.0, 0.0, 0.0, 0.0, 0.0, 0.0, 0.0, 0.0, 0.0, 0.0, 0.0, 0.0, 0.0, 0.0, 0.0, 0.0, 0.0, 0.0, 0.0, 0.0, 0.0, 0.0, 0.0, 0.0, 0.0, 0.0, 0.0, 0.0, 0.0])
_ca = me_plane_002.color_attributes.new('Col', 'BYTE_COLOR', 'CORNER')
_ca.data.foreach_set('color', [1.0, 1.0, 1.0, 1.0, 1.0, 1.0, 1.0, 1.0, 1.0, 1.0, 1.0, 1.0, 1.0, 1.0, 1.0, 1.0, 1.0, 1.0, 1.0, 1.0, 1.0, 1.0, 1.0, 1.0, 1.0, 1.0, 1.0, 1.0, 1.0, 1.0, 1.0, 1.0, 1.0, 1.0, 1.0, 1.0, 1.0, 1.0, 1.0, 1.0, 1.0, 1.0, 1.0, 1.0, 1.0, 1.0, 1.0, 1.0, 1.0, 1.0, 1.0, 1.0, 1.0, 1.0, 1.0, 1.0, 1.0, 1.0, 1.0, 1.0, 1.0, 1.0, 1.0, 1.0, 1.0, 1.0, 1.0, 1.0, 1.0, 1.0, 1.0, 1.0, 1.0, 1.0, 1.0, 1.0, 1.0, 1.0, 1.0, 1.0, 1.0, 1.0, 1.0, 1.0, 1.0, 1.0, 1.0, 1.0, 1.0, 1.0, 1.0, 1.0, 1.0, 1.0, 1.0, 1.0, 1.0, 1.0, 1.0, 1.0, 1.0, 1.0, 1.0, 1.0, 1.0, 1.0, 1.0, 1.0, 1.0, 1.0, 1.0, 1.0, 1.0, 1.0, 1.0, 1.0, 1.0, 1.0, 1.0, 1.0, 1.0, 1.0, 1.0, 1.0, 1.0, 1.0, 1.0, 1.0, 1.0, 1.0, 1.0, 1.0, 1.0, 1.0, 1.0, 1.0, 1.0, 1.0, 1.0, 1.0, 1.0, 1.0, 1.0, 1.0, 1.0, 1.0, 1.0, 1.0, 1.0, 1.0, 1.0, 1.0, 1.0, 1.0, 1.0, 1.0, 1.0, 1.0, 1.0, 1.0, 1.0, 1.0, 1.0, 1.0, 1.0, 1.0, 1.0, 1.0, 1.0, 1.0, 1.0, 1.0, 1.0, 1.0, 1.0, 1.0, 1.0, 1.0, 1.0, 1.0, 1.0, 1.0, 1.0, 1.0, 1.0, 1.0, 1.0, 1.0, 1.0, 1.0, 1.0, 1.0, 1.0, 1.0, 1.0, 1.0, 1.0, 1.0, 1.0, 1.0, 1.0, 1.0, 1.0, 1.0, 1.0, 1.0, 1.0, 1.0, 1.0, 1.0, 1.0, 1.0, 1.0, 1.0, 1.0, 1.0, 1.0, 1.0, 1.0, 1.0, 1.0, 1.0, 1.0, 1.0, 1.0, 1.0, 1.0, 1.0, 1.0, 1.0, 1.0, 1.0, 1.0, 1.0, 1.0, 1.0, 1.0, 1.0, 1.0, 1.0, 1.0, 1.0, 1.0, 1.0, 1.0, 1.0, 1.0, 1.0, 1.0, 1.0, 1.0, 1.0, 1.0, 1.0, 1.0, 1.0, 1.0, 1.0, 1.0, 1.0, 1.0, 1.0, 1.0, 1.0, 1.0, 1.0, 1.0, 1.0, 1.0, 1.0, 1.0, 1.0, 1.0, 1.0, 1.0, 1.0, 1.0, 1.0, 1.0, 1.0, 1.0, 1.0, 1.0, 1.0, 1.0, 1.0, 1.0, 1.0, 1.0, 1.0, 1.0, 1.0, 1.0, 1.0, 1.0, 1.0, 1.0, 1.0, 1.0, 1.0, 1.0, 1.0, 1.0, 1.0, 1.0, 1.0, 1.0, 1.0, 1.0, 1.0, 1.0, 1.0, 1.0, 1.0, 1.0, 1.0, 1.0, 1.0, 1.0, 1.0, 1.0, 1.0, 1.0, 1.0, 1.0, 1.0, 1.0, 1.0, 1.0, 1.0, 1.0, 1.0, 1.0, 1.0, 1.0, 1.0, 1.0, 1.0, 1.0, 1.0, 1.0, 1.0, 1.0, 1.0, 1.0, 1.0, 1.0, 1.0, 1.0, 1.0, 1.0, 1.0, 1.0, 1.0, 1.0, 1.0, 1.0, 1.0, 1.0, 1.0, 1.0, 1.0, 1.0, 1.0, 1.0, 1.0, 1.0, 1.0, 1.0, 1.0, 1.0, 1.0, 1.0, 1.0, 1.0, 1.0, 1.0, 1.0, 1.0, 1.0, 1.0, 1.0, 1.0, 1.0, 1.0, 1.0, 1.0, 1.0, 1.0, 1.0, 1.0, 1.0, 1.0, 1.0, 1.0, 1.0, 1.0, 1.0, 1.0, 1.0, 1.0, 1.0, 1.0, 1.0, 1.0, 1.0, 1.0, 1.0, 1.0, 1.0, 1.0, 1.0, 1.0, 1.0, 1.0, 1.0, 1.0, 1.0, 1.0, 1.0, 1.0, 1.0, 1.0, 1.0, 1.0, 1.0, 1.0, 1.0, 1.0, 1.0, 1.0, 1.0, 1.0, 1.0, 1.0, 1.0, 1.0, 1.0, 1.0, 1.0, 1.0, 1.0, 1.0, 1.0, 1.0, 1.0, 1.0, 1.0, 1.0, 1.0, 1.0, 1.0, 1.0, 1.0, 1.0, 1.0, 1.0, 1.0, 1.0, 1.0, 1.0, 1.0, 1.0, 1.0, 1.0, 1.0, 1.0, 1.0, 1.0, 1.0, 1.0, 1.0, 1.0, 1.0, 1.0, 1.0, 1.0, 1.0, 1.0, 1.0, 1.0, 1.0, 1.0, 1.0, 1.0, 1.0, 1.0, 1.0, 1.0, 1.0, 1.0, 1.0, 1.0, 1.0, 1.0, 1.0, 1.0, 1.0, 1.0, 1.0, 1.0, 1.0, 1.0, 1.0, 1.0, 1.0, 1.0, 1.0, 1.0, 1.0, 1.0, 1.0, 1.0, 1.0, 1.0, 1.0, 1.0, 1.0, 1.0, 1.0, 1.0, 1.0, 1.0, 1.0, 1.0, 1.0, 1.0, 1.0, 1.0, 1.0, 1.0, 1.0, 1.0, 1.0, 1.0, 1.0, 1.0, 1.0, 1.0, 1.0, 1.0, 1.0, 1.0, 1.0, 1.0, 1.0, 1.0, 1.0, 1.0, 1.0, 1.0, 1.0, 1.0, 1.0, 1.0, 1.0, 1.0, 1.0, 1.0, 1.0, 1.0, 1.0, 1.0, 1.0, 1.0, 1.0, 1.0, 1.0, 1.0, 1.0, 1.0, 1.0, 1.0, 1.0, 1.0, 1.0, 1.0, 1.0, 1.0, 1.0, 1.0, 1.0, 1.0, 1.0, 1.0, 1.0, 1.0, 1.0, 1.0, 1.0, 1.0, 1.0, 1.0, 1.0, 1.0, 1.0, 1.0, 1.0, 1.0, 1.0, 1.0, 1.0, 1.0, 1.0, 1.0, 1.0, 1.0, 1.0, 1.0, 1.0, 1.0, 1.0, 1.0, 1.0, 1.0, 1.0, 1.0, 1.0, 1.0, 1.0, 1.0, 1.0, 1.0, 1.0, 1.0, 1.0, 1.0, 1.0, 1.0, 1.0, 1.0, 1.0, 1.0, 1.0, 1.0, 1.0, 1.0, 1.0, 1.0, 1.0, 1.0, 1.0, 1.0, 1.0, 1.0, 1.0, 1.0, 1.0, 1.0, 1.0, 1.0, 1.0, 1.0, 1.0, 1.0, 1.0, 1.0, 1.0, 1.0, 1.0, 1.0, 1.0, 1.0, 1.0, 1.0, 1.0, 1.0, 1.0, 1.0, 1.0, 1.0, 1.0, 1.0, 1.0, 1.0, 1.0, 1.0, 1.0, 1.0, 1.0, 1.0, 1.0, 1.0, 1.0, 1.0, 1.0, 1.0, 1.0, 1.0, 1.0, 1.0, 1.0, 1.0, 1.0, 1.0, 1.0, 1.0, 1.0, 1.0, 1.0, 1.0, 1.0, 1.0, 1.0, 1.0, 1.0, 1.0, 1.0, 1.0, 1.0, 1.0, 1.0, 1.0, 1.0, 1.0, 1.0, 1.0, 1.0, 1.0, 1.0, 1.0, 1.0, 1.0, 1.0, 1.0, 1.0, 1.0, 1.0, 1.0, 1.0, 1.0, 1.0, 1.0, 1.0, 1.0, 1.0, 1.0, 1.0, 1.0, 1.0, 1.0, 1.0, 1.0, 1.0, 1.0, 1.0, 1.0, 1.0, 1.0, 1.0, 1.0, 1.0, 1.0, 1.0, 1.0, 1.0, 1.0, 1.0, 1.0, 1.0, 1.0, 1.0, 1.0, 1.0, 1.0, 1.0, 1.0, 1.0, 1.0, 1.0, 1.0, 1.0, 1.0, 1.0, 1.0, 1.0, 1.0, 1.0, 1.0, 1.0, 1.0, 1.0, 1.0, 1.0, 1.0, 1.0, 1.0, 1.0, 1.0, 1.0, 1.0, 1.0, 1.0, 1.0, 1.0, 1.0, 1.0, 1.0, 1.0, 1.0, 1.0, 1.0, 1.0, 1.0, 1.0, 1.0, 1.0, 1.0, 1.0, 1.0, 1.0, 1.0, 1.0, 1.0, 1.0, 1.0])
me_plane_002.materials.append(mat_theme_mesh_base)
me_plane_002.materials.append(mat_theme_mesh_add)
me_plane_002.use_remesh_preserve_volume = False
me_plane_002.use_remesh_preserve_attributes = False
me_plane_002.use_mirror_vertex_groups = False
me_plane_002.update()
me_circle_1672 = bpy.data.meshes.new('Circle.1672')
me_circle_1672.from_pydata([(-0.1345, 0.05263, 0.2907), (0.4437, 0.05263, 0.2907), (0.1579, -0.2411, 0.2907)], [], [(2, 1, 0)])
_ca = me_circle_1672.color_attributes.new('Col', 'BYTE_COLOR', 'CORNER')
_ca.data.foreach_set('color', [1.0, 1.0, 1.0, 1.0, 1.0, 1.0, 1.0, 1.0, 1.0, 1.0, 1.0, 1.0])
me_circle_1672.materials.append(mat_theme_mesh_base)
me_circle_1672.materials.append(mat_theme_mesh_add)
me_circle_1672.use_remesh_preserve_volume = False
me_circle_1672.use_remesh_preserve_attributes = False
me_circle_1672.use_mirror_vertex_groups = False
me_circle_1672.use_paint_bone_selection = False
me_circle_1672.use_paint_mask = True
me_circle_1672.update()

# ---- objects
ob_camera = bpy.data.objects.new('Camera', cam_camera)
ob_gp_edit_tool = bpy.data.objects.new('gp_edit_tool', me_circle_025)
ob_asset_pencil_001 = bpy.data.objects.new('asset.pencil.001', me_asset_pencil)
ob_asset_pencil_002 = bpy.data.objects.new('asset.pencil.002', me_asset_pencil_001)
ob_ops_transform_transform_002 = bpy.data.objects.new('ops.transform.transform.002', me_circle_1030)
ob_ops_transform_transform_003 = bpy.data.objects.new('ops.transform.transform.003', me_circle_1030)
ob_ops_transform_transform_004 = bpy.data.objects.new('ops.transform.transform.004', me_circle_048)
ob_ops_transform_transform_011 = bpy.data.objects.new('ops.transform.transform.011', me_circle_1030)
ob_ops_transform_transform_012 = bpy.data.objects.new('ops.transform.transform.012', me_circle_1030)
ob_ops_transform_transform_013 = bpy.data.objects.new('ops.transform.transform.013', me_circle_1031)
ob_ops_transform_transform_014 = bpy.data.objects.new('ops.transform.transform.014', me_circle_1031)
ob_ops_transform_transform_015 = bpy.data.objects.new('ops.transform.transform.015', me_circle_1031)
ob_ops_transform_transform_016 = bpy.data.objects.new('ops.transform.transform.016', me_circle_1031)
ob_gp_color_tool = bpy.data.objects.new('gp_color_tool', me_icon_template_001)
ob_plane_001 = bpy.data.objects.new('Plane.001', me_plane_001)
ob_plane_002 = bpy.data.objects.new('Plane.002', me_plane_002)
ob_tool_icon_pixeltest_005 = bpy.data.objects.new('tool_icon.pixeltest.005', me_circle_1672)

# ---- transforms, parenting, visibility, modifiers, constraints
ob_camera.location = (5.0, -3.0, 3.0)
ob_gp_edit_tool.location = (3.0, -3.0, 0.0)
ob_gp_edit_tool.empty_image_side = 'FRONT'
ob_gp_edit_tool.lineart.crease_threshold = 0.0
ob_asset_pencil_001.parent = ob_gp_edit_tool
ob_asset_pencil_001.matrix_parent_inverse = Matrix(((1.0, -0.0, -0.0, -31.0), (-0.0, 1.0, 0.0, 1.0), (-0.0, -0.0, 1.0, -0.0), (-0.0, 0.0, -0.0, 1.0)))
ob_asset_pencil_001.location = (30.27, -1.391, 0.0)
ob_asset_pencil_001.rotation_euler = (0.0, -0.0, -0.7854)
ob_asset_pencil_001.empty_image_side = 'FRONT'
ob_asset_pencil_001.lineart.crease_threshold = 0.0
ob_asset_pencil_002.parent = ob_gp_color_tool
ob_asset_pencil_002.matrix_parent_inverse = Matrix(((1.0, -0.0, -0.0, -5.0), (-0.0, 1.0, 0.0, 3.0), (-0.0, -0.0, 1.0, -0.0), (-0.0, 0.0, -0.0, 1.0)))
ob_asset_pencil_002.location = (4.267, -3.391, 0.0)
ob_asset_pencil_002.rotation_euler = (0.0, 0.0, -0.7854)
ob_asset_pencil_002.empty_image_side = 'FRONT'
ob_asset_pencil_002.lineart.crease_threshold = 0.0
ob_ops_transform_transform_002.parent = ob_gp_edit_tool
ob_ops_transform_transform_002.matrix_parent_inverse = Matrix(((1.0, -0.0, -0.0, -3.0), (-0.0, 1.0, 0.0, 3.0), (-0.0, -0.0, 1.0, -0.0), (-0.0, 0.0, -0.0, 1.0)))
ob_ops_transform_transform_002.location = (3.4, -3.4, 0.0)
ob_ops_transform_transform_002.scale = (0.7, 0.7, 0.7)
ob_ops_transform_transform_002.empty_image_side = 'FRONT'
ob_ops_transform_transform_002.lineart.crease_threshold = 0.0
ob_ops_transform_transform_003.parent = ob_gp_edit_tool
ob_ops_transform_transform_003.matrix_parent_inverse = Matrix(((1.0, -0.0, -0.0, -3.0), (-0.0, 1.0, 0.0, 3.0), (-0.0, -0.0, 1.0, -0.0), (-0.0, 0.0, -0.0, 1.0)))
ob_ops_transform_transform_003.location = (3.4, -3.4, 0.0)
ob_ops_transform_transform_003.rotation_euler = (0.0, 0.0, -1.571)
ob_ops_transform_transform_003.scale = (0.7, 0.7, 0.7)
ob_ops_transform_transform_003.empty_image_side = 'FRONT'
ob_ops_transform_transform_003.lineart.crease_threshold = 0.0
ob_ops_transform_transform_004.parent = ob_gp_edit_tool
ob_ops_transform_transform_004.matrix_parent_inverse = Matrix(((1.0, -0.0, -0.0, -3.0), (-0.0, 1.0, 0.0, 3.0), (-0.0, -0.0, 1.0, -0.0), (-0.0, 0.0, -0.0, 1.0)))
ob_ops_transform_transform_004.location = (3.4, -3.4, 0.0)
ob_ops_transform_transform_004.scale = (0.7, 0.7, 0.7)
ob_ops_transform_transform_004.empty_image_side = 'FRONT'
ob_ops_transform_transform_004.lineart.crease_threshold = 0.0
ob_ops_transform_transform_011.parent = ob_gp_edit_tool
ob_ops_transform_transform_011.matrix_parent_inverse = Matrix(((1.0, -0.0, -0.0, -3.0), (-0.0, 1.0, 0.0, 3.0), (-0.0, -0.0, 1.0, -0.0), (-0.0, 0.0, -0.0, 1.0)))
ob_ops_transform_transform_011.location = (3.4, -3.4, 0.0)
ob_ops_transform_transform_011.rotation_euler = (0.0, -0.0, -3.142)
ob_ops_transform_transform_011.scale = (0.7, 0.7, 0.7)
ob_ops_transform_transform_011.empty_image_side = 'FRONT'
ob_ops_transform_transform_011.lineart.crease_threshold = 0.0
ob_ops_transform_transform_012.parent = ob_gp_edit_tool
ob_ops_transform_transform_012.matrix_parent_inverse = Matrix(((1.0, -0.0, -0.0, -3.0), (-0.0, 1.0, 0.0, 3.0), (-0.0, -0.0, 1.0, -0.0), (-0.0, 0.0, -0.0, 1.0)))
ob_ops_transform_transform_012.location = (3.4, -3.4, 0.0)
ob_ops_transform_transform_012.rotation_euler = (0.0, -0.0, -4.712)
ob_ops_transform_transform_012.scale = (0.7, 0.7, 0.7)
ob_ops_transform_transform_012.empty_image_side = 'FRONT'
ob_ops_transform_transform_012.lineart.crease_threshold = 0.0
ob_ops_transform_transform_013.parent = ob_gp_edit_tool
ob_ops_transform_transform_013.matrix_parent_inverse = Matrix(((1.0, -0.0, -0.0, -3.0), (-0.0, 1.0, 0.0, 3.0), (-0.0, -0.0, 1.0, -0.0), (-0.0, 0.0, -0.0, 1.0)))
ob_ops_transform_transform_013.location = (3.4, -3.4, 0.0)
ob_ops_transform_transform_013.scale = (0.7, 0.7, 0.7)
ob_ops_transform_transform_013.empty_image_side = 'FRONT'
ob_ops_transform_transform_013.lineart.crease_threshold = 0.0
ob_ops_transform_transform_014.parent = ob_gp_edit_tool
ob_ops_transform_transform_014.matrix_parent_inverse = Matrix(((1.0, -0.0, -0.0, -3.0), (-0.0, 1.0, 0.0, 3.0), (-0.0, -0.0, 1.0, -0.0), (-0.0, 0.0, -0.0, 1.0)))
ob_ops_transform_transform_014.location = (3.4, -3.4, 0.0)
ob_ops_transform_transform_014.rotation_euler = (0.0, 0.0, -1.571)
ob_ops_transform_transform_014.scale = (0.7, 0.7, 0.7)
ob_ops_transform_transform_014.empty_image_side = 'FRONT'
ob_ops_transform_transform_014.lineart.crease_threshold = 0.0
ob_ops_transform_transform_015.parent = ob_gp_edit_tool
ob_ops_transform_transform_015.matrix_parent_inverse = Matrix(((1.0, -0.0, -0.0, -3.0), (-0.0, 1.0, 0.0, 3.0), (-0.0, -0.0, 1.0, -0.0), (-0.0, 0.0, -0.0, 1.0)))
ob_ops_transform_transform_015.location = (3.4, -3.4, 0.0)
ob_ops_transform_transform_015.rotation_euler = (0.0, -0.0, -3.142)
ob_ops_transform_transform_015.scale = (0.7, 0.7, 0.7)
ob_ops_transform_transform_015.empty_image_side = 'FRONT'
ob_ops_transform_transform_015.lineart.crease_threshold = 0.0
ob_ops_transform_transform_016.parent = ob_gp_edit_tool
ob_ops_transform_transform_016.matrix_parent_inverse = Matrix(((1.0, -0.0, -0.0, -3.0), (-0.0, 1.0, 0.0, 3.0), (-0.0, -0.0, 1.0, -0.0), (-0.0, 0.0, -0.0, 1.0)))
ob_ops_transform_transform_016.location = (3.4, -3.4, 0.0)
ob_ops_transform_transform_016.rotation_euler = (0.0, -0.0, -4.712)
ob_ops_transform_transform_016.scale = (0.7, 0.7, 0.7)
ob_ops_transform_transform_016.empty_image_side = 'FRONT'
ob_ops_transform_transform_016.lineart.crease_threshold = 0.0
ob_gp_color_tool.location = (5.0, -3.0, 0.0)
ob_gp_color_tool.empty_image_side = 'FRONT'
ob_gp_color_tool.lineart.crease_threshold = 0.0
ob_plane_001.parent = ob_gp_color_tool
ob_plane_001.matrix_parent_inverse = Matrix(((1.0, -0.0, -0.0, -5.0), (-0.0, 1.0, 0.0, 3.0), (-0.0, -0.0, 1.0, -0.0), (-0.0, 0.0, -0.0, 1.0)))
ob_plane_001.location = (5.298, -3.3, -0.01286)
ob_plane_001.rotation_euler = (3.142, -0.0, 0.0)
ob_plane_001.scale = (0.792, 0.792, 0.792)
ob_plane_001.lineart.crease_threshold = 0.0
ob_plane_002.parent = ob_gp_color_tool
ob_plane_002.matrix_parent_inverse = Matrix(((1.0, -0.0, -0.0, -5.0), (-0.0, 1.0, 0.0, 3.0), (-0.0, -0.0, 1.0, -0.0), (-0.0, 0.0, -0.0, 1.0)))
ob_plane_002.location = (5.298, -3.3, -0.01286)
ob_plane_002.rotation_euler = (3.142, -0.0, 0.0)
ob_plane_002.scale = (0.792, 0.792, 0.792)
ob_plane_002.lineart.crease_threshold = 0.0
ob_tool_icon_pixeltest_005.parent = ob_gp_color_tool
ob_tool_icon_pixeltest_005.matrix_parent_inverse = Matrix(((1.0, -0.0, -0.0, -5.0), (-0.0, 1.0, 0.0, 3.0), (-0.0, -0.0, 1.0, -0.0), (-0.0, 0.0, -0.0, 1.0)))
ob_tool_icon_pixeltest_005.location = (5.302, -3.3, -0.1871)
ob_tool_icon_pixeltest_005.scale = (0.792, 0.792, 0.792)
ob_tool_icon_pixeltest_005.empty_image_side = 'FRONT'
ob_tool_icon_pixeltest_005.lineart.crease_threshold = 0.0

# ---- collection membership
scene.collection.objects.link(ob_camera)
col_export.objects.link(ob_gp_edit_tool)
col_export.objects.link(ob_asset_pencil_001)
col_export.objects.link(ob_asset_pencil_002)
col_export.objects.link(ob_ops_transform_transform_002)
col_export.objects.link(ob_ops_transform_transform_003)
col_export.objects.link(ob_ops_transform_transform_004)
col_export.objects.link(ob_ops_transform_transform_011)
col_export.objects.link(ob_ops_transform_transform_012)
col_export.objects.link(ob_ops_transform_transform_013)
col_export.objects.link(ob_ops_transform_transform_014)
col_export.objects.link(ob_ops_transform_transform_015)
col_export.objects.link(ob_ops_transform_transform_016)
col_export.objects.link(ob_gp_color_tool)
col_export.objects.link(ob_plane_001)
col_export.objects.link(ob_plane_002)
col_export.objects.link(ob_tool_icon_pixeltest_005)

# ---- scene / render settings (as saved in the file)
scene.camera = ob_camera
scene.frame_start = 1; scene.frame_end = 250; scene.frame_set(188)
scene.render.engine = 'BLENDER_EEVEE_NEXT'
scene.render.resolution_x = 400
scene.render.resolution_y = 400
scene.render.dither_intensity = 0.0
scene.render.motion_blur_shutter = 1.0
scene.cycles.samples = 40
scene.cycles.sampling_pattern = 'TABULATED_SOBOL'
scene.cycles.use_adaptive_sampling = False
scene.cycles.use_light_tree = False
scene.cycles.caustics_reflective = False
scene.cycles.caustics_refractive = False
scene.cycles.blur_glossy = 0.0
scene.cycles.max_bounces = 8
scene.cycles.diffuse_bounces = 0
scene.cycles.glossy_bounces = 1
scene.cycles.transmission_bounces = 2
scene.cycles.pixel_filter_type = 'BOX'
scene.cycles.sample_clamp_indirect = 0.0
scene.eevee.taa_samples = 1
scene.eevee.ray_tracing_options.trace_max_roughness = 0.0
scene.view_settings.view_transform = 'Standard'
bpy.context.view_layer.update()

